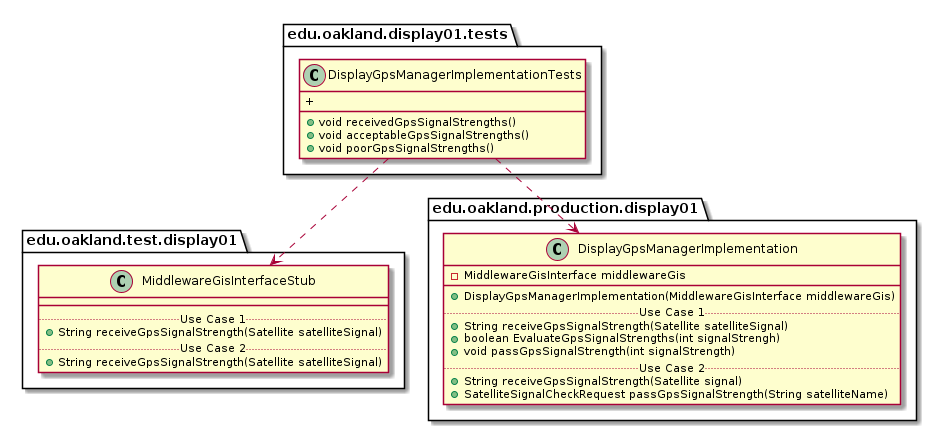

The diagram above was rendered by PlantUML. Its source (embedded in the PNG):
@startuml DisplayGpsManagerImplementationTests_DirectDependencies


package edu.oakland.display01.tests {
    class DisplayGpsManagerImplementationTests {
        + void receivedGpsSignalStrengths()
        + void acceptableGpsSignalStrengths()
        + void poorGpsSignalStrengths()
        + 
    }
}



package edu.oakland.test.display01 {
    class MiddlewareGisInterfaceStub {
        __
        .. Use Case 1 ..
        + String receiveGpsSignalStrength(Satellite satelliteSignal)
        .. Use Case 2 ..
        + String receiveGpsSignalStrength(Satellite satelliteSignal)
    }
}

DisplayGpsManagerImplementationTests ..> MiddlewareGisInterfaceStub


package edu.oakland.production.display01 {
  class DisplayGpsManagerImplementation {
    - MiddlewareGisInterface middlewareGis
   __
    + DisplayGpsManagerImplementation(MiddlewareGisInterface middlewareGis)
    .. Use Case 1 ..
    + String receiveGpsSignalStrength(Satellite satelliteSignal)
    + boolean EvaluateGpsSignalStrengths(int signalStrengh)
    + void passGpsSignalStrength(int signalStrength)
    .. Use Case 2 ..
    + String receiveGpsSignalStrength(Satellite signal)
    + SatelliteSignalCheckRequest passGpsSignalStrength(String satelliteName)
    }
}

DisplayGpsManagerImplementationTests ..> DisplayGpsManagerImplementation



@enduml